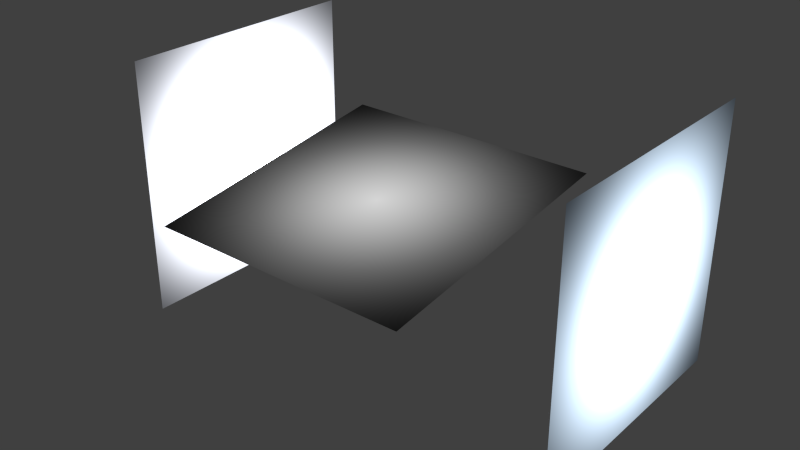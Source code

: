# Source: 1_-_C_-_Studio_diffuse_white.blend  (saved by Blender 3.1.5; exported with 4.5.12 LTS)
import bpy
from mathutils import Matrix  # noqa: F401  (used for matrix-valued properties, if any)

bpy.ops.wm.read_factory_settings(use_empty=True)
scene = bpy.context.scene
scene.name = 'Scene'

# ---- collections
col_mll___cycles___studio_diffuse_white = bpy.data.collections.new('MLL - Cycles - Studio diffuse white'); scene.collection.children.link(col_mll___cycles___studio_diffuse_white)

# ---- materials (node trees are filled in below, after node groups)
mat_oben = bpy.data.materials.new('oben')
mat_oben.alpha_threshold = 0.0
mat_oben.roughness = 0.5
mat_rechts = bpy.data.materials.new('rechts')
mat_rechts.alpha_threshold = 0.0
mat_rechts.roughness = 0.5
mat_links = bpy.data.materials.new('links')
mat_links.alpha_threshold = 0.0
mat_links.roughness = 0.5

# ---- node groups
ng_controller_softbox = bpy.data.node_groups.new('controller softbox', 'ShaderNodeTree')
_s = ng_controller_softbox.interface.new_socket(name='Emission', in_out='OUTPUT', socket_type='NodeSocketShader')
_s = ng_controller_softbox.interface.new_socket(name='farbe', in_out='INPUT', socket_type='NodeSocketColor')
_s.default_value = (0.8, 0.8, 0.8, 1.0)
_s = ng_controller_softbox.interface.new_socket(name='helligkeit', in_out='INPUT', socket_type='NodeSocketFloat')
_s.default_value = 6.6
_s.min_value = -1e+04
_s.max_value = 1e+04
_N = ng_controller_softbox.nodes; _L = ng_controller_softbox.links
n0 = _N.new('ShaderNodeTexCoord'); n0.name = 'Texture Coordinate'; n0.location = (-764, -185)
n1 = _N.new('ShaderNodeMapping'); n1.name = 'Mapping'; n1.location = (-567, 65)
n1.inputs[3].default_value = (0.6, 0.6, 0.6)
n2 = _N.new('ShaderNodeTexGradient'); n2.name = 'Gradient Texture'; n2.location = (-163, 132)
n2.gradient_type = 'SPHERICAL'
n3 = _N.new('ShaderNodeValToRGB'); n3.name = 'ColorRamp'; n3.location = (77, 185)
n3.color_ramp.interpolation = 'B_SPLINE'
while len(n3.color_ramp.elements) > 1: n3.color_ramp.elements.remove(n3.color_ramp.elements[-1])
n3.color_ramp.elements[0].position = 0.5227; n3.color_ramp.elements[0].color = (0.003874, 0.003874, 0.003874, 1.0)
_e = n3.color_ramp.elements.new(1.0); _e.color = (1.0, 1.0, 1.0, 1.0)
n4 = _N.new('ShaderNodeEmission'); n4.name = 'Emission'; n4.location = (764, -64)
n5 = _N.new('NodeGroupInput'); n5.name = 'Group Input'; n5.location = (-964, 0)
n6 = _N.new('NodeGroupOutput'); n6.name = 'Group Output'; n6.location = (964, 0)
n7 = _N.new('ShaderNodeMath'); n7.name = 'Math'; n7.location = (443, -29)
n7.operation = 'MULTIPLY'
n7.inputs[2].default_value = 0.0
_L.new(n4.outputs[0], n6.inputs[0])
_L.new(n2.outputs[0], n3.inputs[0])
_L.new(n0.outputs[2], n1.inputs[0])
_L.new(n1.outputs[0], n2.inputs[0])
_L.new(n3.outputs[0], n7.inputs[0])
_L.new(n7.outputs[0], n4.inputs[1])
_L.new(n5.outputs[0], n4.inputs[0])
_L.new(n5.outputs[1], n7.inputs[1])
n6.is_active_output = True

# ---- material node trees
mat_oben.use_nodes = True; mat_oben.node_tree.nodes.clear()
_N = mat_oben.node_tree.nodes; _L = mat_oben.node_tree.links
n0 = _N.new('ShaderNodeOutputMaterial'); n0.name = 'Material Output'; n0.location = (283, 390)
n1 = _N.new('ShaderNodeRGB'); n1.name = 'RGB'; n1.location = (-56, 414)
n1.outputs[0].default_value = (1.0, 1.0, 1.0, 1.0)
n2 = _N.new('ShaderNodeGroup'); n2.name = 'Group'; n2.location = (115, 394)
n2.node_tree = ng_controller_softbox
n2.inputs[1].default_value = 0.8
_L.new(n2.outputs[0], n0.inputs[0])
_L.new(n1.outputs[0], n2.inputs[0])
n0.is_active_output = True
mat_rechts.use_nodes = True; mat_rechts.node_tree.nodes.clear()
_N = mat_rechts.node_tree.nodes; _L = mat_rechts.node_tree.links
n0 = _N.new('ShaderNodeOutputMaterial'); n0.name = 'Material Output'; n0.location = (347, 323)
n1 = _N.new('ShaderNodeRGB'); n1.name = 'RGB'; n1.location = (-109, 393)
n1.outputs[0].default_value = (0.6716, 0.8277, 1.0, 1.0)
n2 = _N.new('ShaderNodeGroup'); n2.name = 'Group'; n2.location = (116, 346)
n2.node_tree = ng_controller_softbox
n2.inputs[1].default_value = 7.9
_L.new(n2.outputs[0], n0.inputs[0])
_L.new(n1.outputs[0], n2.inputs[0])
n0.is_active_output = True
mat_links.use_nodes = True; mat_links.node_tree.nodes.clear()
_N = mat_links.node_tree.nodes; _L = mat_links.node_tree.links
n0 = _N.new('ShaderNodeOutputMaterial'); n0.name = 'Material Output'; n0.location = (283, 390)
n1 = _N.new('ShaderNodeRGB'); n1.name = 'RGB'; n1.location = (-56, 414)
n1.outputs[0].default_value = (0.8837, 0.912, 1.0, 1.0)
n2 = _N.new('ShaderNodeGroup'); n2.name = 'Group'; n2.location = (115, 394)
n2.node_tree = ng_controller_softbox
n2.inputs[1].default_value = 15.4
_L.new(n2.outputs[0], n0.inputs[0])
_L.new(n1.outputs[0], n2.inputs[0])
n0.is_active_output = True

# ---- world
world_world = bpy.data.worlds.new('World'); scene.world = world_world
world_world.color = (0.05088, 0.05088, 0.05088)
world_world.use_sun_shadow = False
world_world.sun_shadow_jitter_overblur = 0.0
world_world.cycles.sampling_method = 'MANUAL'
world_world.cycles.sample_map_resolution = 256

# ---- meshes
me_plane_003 = bpy.data.meshes.new('Plane.003')
me_plane_003.from_pydata([(-1.0, -1.0, 0.0), (1.0, -1.0, 0.0), (-1.0, 1.0, 0.0), (1.0, 1.0, 0.0)], [], [(0, 1, 3, 2)])
_uv = me_plane_003.uv_layers.new(name='UVMap')
_uv.uv.foreach_set('vector', [-0.9998, -0.9998, 0.9998, -0.9998, 0.9998, 0.9998, -0.9998, 0.9998])
me_plane_003.materials.append(mat_oben)
me_plane_003.use_remesh_preserve_volume = False
me_plane_003.use_remesh_preserve_attributes = False
me_plane_003.use_mirror_vertex_groups = False
me_plane_003.update()
me_plane_002 = bpy.data.meshes.new('Plane.002')
me_plane_002.from_pydata([(-1.0, -1.0, 0.0), (1.0, -1.0, 0.0), (-1.0, 1.0, 0.0), (1.0, 1.0, 0.0)], [], [(0, 1, 3, 2)])
_uv = me_plane_002.uv_layers.new(name='UVMap')
_uv.uv.foreach_set('vector', [-0.9998, -0.9998, 0.9998, -0.9998, 0.9998, 0.9998, -0.9998, 0.9998])
me_plane_002.materials.append(mat_rechts)
me_plane_002.use_remesh_preserve_volume = False
me_plane_002.use_remesh_preserve_attributes = False
me_plane_002.use_mirror_vertex_groups = False
me_plane_002.update()
me_plane_001 = bpy.data.meshes.new('Plane.001')
me_plane_001.from_pydata([(-1.0, -1.0, 0.0), (1.0, -1.0, 0.0), (-1.0, 1.0, 0.0), (1.0, 1.0, 0.0)], [], [(0, 1, 3, 2)])
_uv = me_plane_001.uv_layers.new(name='UVMap')
_uv.uv.foreach_set('vector', [-0.9998, -0.9998, 0.9998, -0.9998, 0.9998, 0.9998, -0.9998, 0.9998])
me_plane_001.materials.append(mat_links)
me_plane_001.use_remesh_preserve_volume = False
me_plane_001.use_remesh_preserve_attributes = False
me_plane_001.use_mirror_vertex_groups = False
me_plane_001.update()

# ---- objects
ob_mll___top = bpy.data.objects.new('MLL - top', me_plane_003)
ob_mll___right = bpy.data.objects.new('MLL - right', me_plane_002)
ob_mll___left = bpy.data.objects.new('MLL - left', me_plane_001)

# ---- transforms, parenting, visibility, modifiers, constraints
ob_mll___top.location = (1.185e-08, -3.782, 10.26)
ob_mll___top.rotation_euler = (-0.1386, 3.142, -8.434e-09)
ob_mll___top.scale = (8.0, 8.0, 8.0)
ob_mll___top.display_type = 'WIRE'
ob_mll___top.lineart.crease_threshold = 0.0
ob_mll___right.location = (14.0, 0.0, 8.0)
ob_mll___right.rotation_euler = (-0.0, 1.571, 0.0)
ob_mll___right.scale = (8.0, 8.0, 8.0)
ob_mll___right.display_type = 'WIRE'
ob_mll___right.lineart.crease_threshold = 0.0
ob_mll___left.location = (-14.0, 0.0, 8.0)
ob_mll___left.rotation_euler = (-0.0, 1.571, 0.0)
ob_mll___left.scale = (8.0, 8.0, 8.0)
ob_mll___left.display_type = 'WIRE'
ob_mll___left.lineart.crease_threshold = 0.0

# ---- collection membership
col_mll___cycles___studio_diffuse_white.objects.link(ob_mll___top)
col_mll___cycles___studio_diffuse_white.objects.link(ob_mll___right)
col_mll___cycles___studio_diffuse_white.objects.link(ob_mll___left)

# ---- scene / render settings (as saved in the file)
scene.frame_start = 1; scene.frame_end = 250; scene.frame_set(1)
scene.render.engine = 'CYCLES'
scene.render.image_settings.file_format = 'JPEG'
scene.render.resolution_percentage = 50
scene.render.dither_intensity = 0.0
scene.render.use_border = True
scene.cycles.use_denoising = False
scene.cycles.samples = 3000
scene.cycles.sampling_pattern = 'TABULATED_SOBOL'
scene.cycles.light_sampling_threshold = 0.0
scene.cycles.use_adaptive_sampling = False
scene.cycles.use_light_tree = False
scene.cycles.blur_glossy = 0.0
scene.cycles.pixel_filter_type = 'GAUSSIAN'
scene.cycles.sample_clamp_indirect = 0.0
scene.view_settings.view_transform = 'Standard'
bpy.context.view_layer.update()

# ---- added for rendering (the .blend has no active camera and no usable light): camera, sun
cam_auto = bpy.data.cameras.new('AutoCamera')
cam_auto.lens = 50.0
cam_auto.sensor_width = 36.0
cam_auto.clip_end = 1000.0
ob_auto_camera = bpy.data.objects.new('AutoCamera', cam_auto)
scene.collection.objects.link(ob_auto_camera)
ob_auto_camera.location = (34.9667, -43.8126, 35.9734)
ob_auto_camera.rotation_euler = (1.09748, -7.21219e-08, 0.694738)
scene.camera = ob_auto_camera
light_auto_sun = bpy.data.lights.new('AutoSun', 'SUN')
light_auto_sun.energy = 3.0
light_auto_sun.angle = 0.0523599
ob_auto_sun = bpy.data.objects.new('AutoSun', light_auto_sun)
scene.collection.objects.link(ob_auto_sun)
ob_auto_sun.rotation_euler = (0.872665, 0.174533, 0.523599)
bpy.context.view_layer.update()

